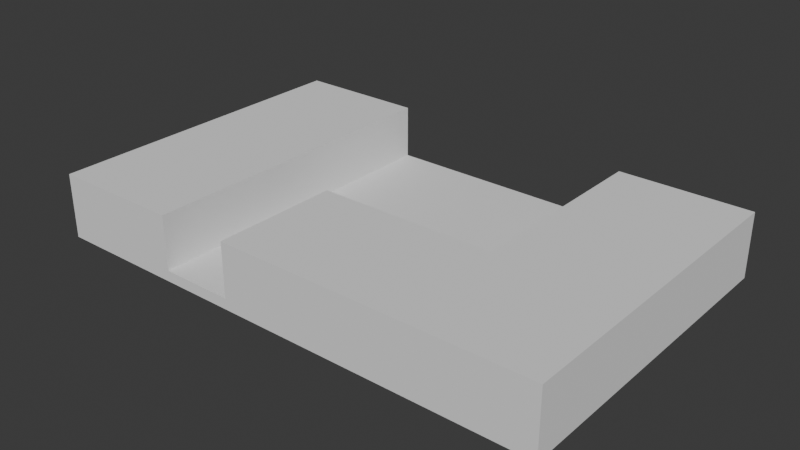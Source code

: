 # Source: Mapa_parque_Grande_familia.blend  (saved by Blender 5.0.118; exported with 4.5.12 LTS)
import bpy
from mathutils import Matrix  # noqa: F401  (used for matrix-valued properties, if any)

bpy.ops.wm.read_factory_settings(use_empty=True)
scene = bpy.context.scene
scene.name = 'Scene'

# ---- collections
col_collection = bpy.data.collections.new('Collection'); scene.collection.children.link(col_collection)

# ---- world
world_world = bpy.data.worlds.new('World'); scene.world = world_world
world_world.use_nodes = True; world_world.node_tree.nodes.clear()
_N = world_world.node_tree.nodes; _L = world_world.node_tree.links
n0 = _N.new('ShaderNodeOutputWorld'); n0.name = 'World Output'; n0.location = (200, 100)
n1 = _N.new('ShaderNodeBackground'); n1.name = 'Background'; n1.location = (-200, 100)
n1.inputs[0].default_value = (0.05088, 0.05088, 0.05088, 1.0)
_L.new(n1.outputs[0], n0.inputs[0])
n0.is_active_output = True
world_world.color = (0.05088, 0.05088, 0.05088)
world_world.sun_shadow_jitter_overblur = 0.0

# ---- meshes
me_cube = bpy.data.meshes.new('Cube')
me_cube.from_pydata([(-1.0, -1.0, -1.0), (-1.0, -1.0, 1.0), (-1.0, 1.0, -1.0), (-1.0, 1.0, 1.0), (1.0, -1.0, -1.0), (1.0, -1.0, 1.0), (1.0, 1.0, -1.0), (1.0, 1.0, 1.0), (0.4884, 1.0, -1.0), (-0.4884, 1.0, -1.0), (-0.4884, 1.0, 1.0), (0.4884, 1.0, 1.0), (-0.4884, -1.0, -1.0), (0.4884, -1.0, -1.0), (0.4884, -1.0, 1.0), (-0.4884, -1.0, 1.0), (-1.0, -0.2317, -1.0), (-1.0, -0.2317, 1.0), (1.0, -0.2317, -1.0), (1.0, -0.2317, 1.0), (0.4884, -0.2317, 1.0), (-0.4884, -0.2317, 1.0), (-0.4884, -0.2317, -1.0), (0.4884, -0.2317, -1.0), (-1.0, -0.2317, 1.0), (-1.0, 1.0, 1.0), (0.4884, 1.0, 1.0), (1.0, 1.0, 1.0), (1.0, -0.2317, 1.0), (1.0, -1.0, 1.0), (-0.4884, -1.0, 1.0), (-1.0, -1.0, 1.0), (-0.4884, 1.0, 1.0), (0.4884, -1.0, 1.0), (0.4884, -0.2317, 1.0), (-0.4884, -0.2317, 1.0), (-0.2046, 1.0, -1.0), (-0.2046, 1.0, 1.0), (-0.2046, -1.0, -1.0), (-0.2046, -1.0, 1.0), (-0.2046, -0.2317, -1.0), (-0.2046, -0.2317, 1.0), (-0.2046, -1.0, 1.0), (-0.2046, -0.2317, 1.0), (-1.0, -0.2317, 11.01), (-1.0, 1.0, 11.01), (0.4884, 1.0, 11.01), (1.0, 1.0, 11.01), (1.0, -0.2317, 11.01), (1.0, -1.0, 11.01), (-0.4884, -1.0, 11.01), (-1.0, -1.0, 11.01), (-0.4884, 1.0, 11.01), (0.4884, -1.0, 11.01), (0.4884, -0.2317, 11.01), (-0.4884, -0.2317, 11.01), (-0.2046, -0.2317, 11.01), (-0.2046, -1.0, 11.01)], [], [(16, 17, 3, 2), (8, 11, 7, 6), (18, 19, 5, 4), (12, 15, 1, 0), (23, 18, 4, 13), (21, 10, 32, 35), (3, 17, 24, 25), (39, 14, 33, 42), (16, 22, 12, 0), (40, 23, 13, 38), (4, 5, 14, 13), (38, 39, 15, 12), (2, 3, 10, 9), (36, 37, 11, 8), (36, 8, 23, 40), (2, 9, 22, 16), (37, 10, 21, 41), (17, 1, 31, 24), (7, 11, 26, 27), (8, 6, 18, 23), (6, 7, 19, 18), (0, 1, 17, 16), (43, 42, 57, 56), (31, 30, 50, 51), (43, 35, 30, 42), (28, 27, 47, 48), (29, 28, 48, 49), (10, 3, 25, 32), (19, 7, 27, 28), (41, 21, 35, 43), (1, 15, 30, 31), (14, 5, 29, 33), (5, 19, 28, 29), (11, 20, 34, 26), (20, 41, 43, 34), (24, 31, 51, 44), (11, 37, 41, 20), (9, 36, 40, 22), (9, 10, 37, 36), (13, 14, 39, 38), (22, 40, 38, 12), (15, 39, 42, 30), (55, 44, 51, 50), (48, 54, 53, 49), (47, 46, 54, 48), (52, 45, 44, 55), (54, 56, 57, 53), (26, 34, 54, 46), (32, 25, 45, 52), (35, 32, 52, 55), (33, 29, 49, 53), (34, 43, 56, 54), (25, 24, 44, 45), (42, 33, 53, 57), (30, 35, 55, 50), (27, 26, 46, 47)])
_uv = me_cube.uv_layers.new(name='UVMap')
_uv.uv.foreach_set('vector', [0.375, 0.09604, 0.625, 0.09604, 0.625, 0.25, 0.375, 0.25, 0.375, 0.4167, 0.625, 0.4167, 0.625, 0.5, 0.375, 0.5, 0.375, 0.654, 0.625, 0.654, 0.625, 0.75, 0.375, 0.75, 0.375, 0.9167, 0.625, 0.9167, 0.625, 1.0, 0.375, 1.0, 0.2917, 0.654, 0.375, 0.654, 0.375, 0.75, 0.2917, 0.75, 0.7917, 0.654, 0.7917, 0.5, 0.7917, 0.5, 0.7917, 0.654, 0.625, 0.25, 0.625, 0.09604, 0.625, 0.09604, 0.625, 0.25, 0.625, 0.8925, 0.625, 0.8333, 0.625, 0.8333, 0.625, 0.8925, 0.125, 0.654, 0.2083, 0.654, 0.2083, 0.75, 0.125, 0.75, 0.2325, 0.654, 0.2917, 0.654, 0.2917, 0.75, 0.2325, 0.75, 0.375, 0.75, 0.625, 0.75, 0.625, 0.8333, 0.375, 0.8333, 0.375, 0.8925, 0.625, 0.8925, 0.625, 0.9167, 0.375, 0.9167, 0.375, 0.25, 0.625, 0.25, 0.625, 0.3333, 0.375, 0.3333, 0.375, 0.3575, 0.625, 0.3575, 0.625, 0.4167, 0.375, 0.4167, 0.2325, 0.5, 0.2917, 0.5, 0.2917, 0.654, 0.2325, 0.654, 0.125, 0.5, 0.2083, 0.5, 0.2083, 0.654, 0.125, 0.654, 0.7675, 0.5, 0.7917, 0.5, 0.7917, 0.654, 0.7675, 0.654, 0.625, 0.09604, 0.625, 0.0, 0.625, 0.0, 0.625, 0.09604, 0.625, 0.5, 0.625, 0.4167, 0.625, 0.4167, 0.625, 0.5, 0.2917, 0.5, 0.375, 0.5, 0.375, 0.654, 0.2917, 0.654, 0.375, 0.5, 0.625, 0.5, 0.625, 0.654, 0.375, 0.654, 0.375, 0.0, 0.625, 0.0, 0.625, 0.09604, 0.375, 0.09604, 0.7675, 0.654, 0.7675, 0.75, 0.7675, 0.75, 0.7675, 0.654, 0.625, 1.0, 0.625, 0.9167, 0.625, 0.9167, 0.625, 1.0, 0.7675, 0.654, 0.7917, 0.654, 0.7917, 0.75, 0.7675, 0.75, 0.625, 0.654, 0.625, 0.5, 0.625, 0.5, 0.625, 0.654, 0.625, 0.75, 0.625, 0.654, 0.625, 0.654, 0.625, 0.75, 0.625, 0.3333, 0.625, 0.25, 0.625, 0.25, 0.625, 0.3333, 0.625, 0.654, 0.625, 0.5, 0.625, 0.5, 0.625, 0.654, 0.7675, 0.654, 0.7917, 0.654, 0.7917, 0.654, 0.7675, 0.654, 0.625, 1.0, 0.625, 0.9167, 0.625, 0.9167, 0.625, 1.0, 0.625, 0.8333, 0.625, 0.75, 0.625, 0.75, 0.625, 0.8333, 0.625, 0.75, 0.625, 0.654, 0.625, 0.654, 0.625, 0.75, 0.7083, 0.5, 0.7083, 0.654, 0.7083, 0.654, 0.7083, 0.5, 0.7083, 0.654, 0.7675, 0.654, 0.7675, 0.654, 0.7083, 0.654, 0.625, 0.09604, 0.625, 0.0, 0.625, 0.0, 0.625, 0.09604, 0.7083, 0.5, 0.7675, 0.5, 0.7675, 0.654, 0.7083, 0.654, 0.2083, 0.5, 0.2325, 0.5, 0.2325, 0.654, 0.2083, 0.654, 0.375, 0.3333, 0.625, 0.3333, 0.625, 0.3575, 0.375, 0.3575, 0.375, 0.8333, 0.625, 0.8333, 0.625, 0.8925, 0.375, 0.8925, 0.2083, 0.654, 0.2325, 0.654, 0.2325, 0.75, 0.2083, 0.75, 0.625, 0.9167, 0.625, 0.8925, 0.625, 0.8925, 0.625, 0.9167, 0.7917, 0.654, 0.875, 0.654, 0.875, 0.75, 0.7917, 0.75, 0.625, 0.654, 0.7083, 0.654, 0.7083, 0.75, 0.625, 0.75, 0.625, 0.5, 0.7083, 0.5, 0.7083, 0.654, 0.625, 0.654, 0.7917, 0.5, 0.875, 0.5, 0.875, 0.654, 0.7917, 0.654, 0.7083, 0.654, 0.7675, 0.654, 0.7675, 0.75, 0.7083, 0.75, 0.7083, 0.5, 0.7083, 0.654, 0.7083, 0.654, 0.7083, 0.5, 0.625, 0.3333, 0.625, 0.25, 0.625, 0.25, 0.625, 0.3333, 0.7917, 0.654, 0.7917, 0.5, 0.7917, 0.5, 0.7917, 0.654, 0.625, 0.8333, 0.625, 0.75, 0.625, 0.75, 0.625, 0.8333, 0.7083, 0.654, 0.7675, 0.654, 0.7675, 0.654, 0.7083, 0.654, 0.625, 0.25, 0.625, 0.09604, 0.625, 0.09604, 0.625, 0.25, 0.625, 0.8925, 0.625, 0.8333, 0.625, 0.8333, 0.625, 0.8925, 0.7917, 0.75, 0.7917, 0.654, 0.7917, 0.654, 0.7917, 0.75, 0.625, 0.5, 0.625, 0.4167, 0.625, 0.4167, 0.625, 0.5])
me_cube.update()

# ---- objects
ob_cube_001 = bpy.data.objects.new('Cube.001', me_cube)

# ---- transforms, parenting, visibility, modifiers, constraints
ob_cube_001.location = (0.0, 7.833, 0.0)
ob_cube_001.scale = (5.5, 3.5, 0.115)

# ---- collection membership
col_collection.objects.link(ob_cube_001)

# ---- scene / render settings (as saved in the file)
scene.frame_start = 1; scene.frame_end = 250; scene.frame_set(141)
scene.render.engine = 'BLENDER_EEVEE_NEXT'
scene.render.bake_bias = 0.0
scene.render.bake_samples = 0
scene.cycles.sampling_pattern = 'TABULATED_SOBOL'
scene.eevee.use_volume_custom_range = False
bpy.context.view_layer.update()

# ---- added for rendering (the .blend has no active camera and no usable light): camera, sun
cam_auto = bpy.data.cameras.new('AutoCamera')
cam_auto.lens = 50.0
cam_auto.sensor_width = 36.0
cam_auto.clip_end = 1000.0
ob_auto_camera = bpy.data.objects.new('AutoCamera', cam_auto)
scene.collection.objects.link(ob_auto_camera)
ob_auto_camera.location = (12.131, -6.72457, 10.2806)
ob_auto_camera.rotation_euler = (1.09748, -7.21219e-08, 0.694738)
scene.camera = ob_auto_camera
light_auto_sun = bpy.data.lights.new('AutoSun', 'SUN')
light_auto_sun.energy = 3.0
light_auto_sun.angle = 0.0523599
ob_auto_sun = bpy.data.objects.new('AutoSun', light_auto_sun)
scene.collection.objects.link(ob_auto_sun)
ob_auto_sun.rotation_euler = (0.872665, 0.174533, 0.523599)
bpy.context.view_layer.update()
